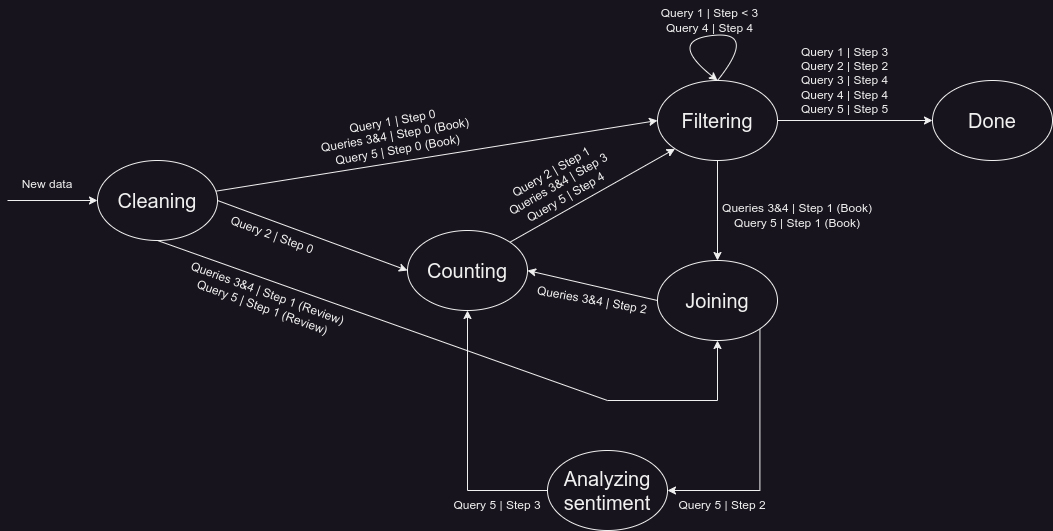

The diagram above was exported from draw.io. Its source (the exported page's mxGraphModel, read from the mxfile embedded in the PNG):
<mxGraphModel dx="1034" dy="843" grid="1" gridSize="10" guides="1" tooltips="1" connect="1" arrows="1" fold="1" page="0" pageScale="1" pageWidth="850" pageHeight="1100" math="0" shadow="0">
  <root>
    <mxCell id="0" />
    <mxCell id="1" parent="0" />
    <mxCell id="2" style="rounded=0;orthogonalLoop=1;jettySize=auto;html=1;entryX=0;entryY=0.5;entryDx=0;entryDy=0;" edge="1" source="5" target="15" parent="1">
      <mxGeometry relative="1" as="geometry" />
    </mxCell>
    <mxCell id="3" style="rounded=0;orthogonalLoop=1;jettySize=auto;html=1;exitX=1;exitY=0.5;exitDx=0;exitDy=0;entryX=0;entryY=0.5;entryDx=0;entryDy=0;" edge="1" source="5" target="7" parent="1">
      <mxGeometry relative="1" as="geometry" />
    </mxCell>
    <mxCell id="4" style="rounded=0;orthogonalLoop=1;jettySize=auto;html=1;exitX=0.5;exitY=1;exitDx=0;exitDy=0;entryX=0.5;entryY=1;entryDx=0;entryDy=0;" edge="1" source="5" target="12" parent="1">
      <mxGeometry relative="1" as="geometry">
        <Array as="points">
          <mxPoint x="1010" y="1140" />
          <mxPoint x="1120" y="1140" />
        </Array>
      </mxGeometry>
    </mxCell>
    <mxCell id="5" value="&lt;font style=&quot;font-size: 20px;&quot;&gt;Cleaning&lt;/font&gt;" style="ellipse;whiteSpace=wrap;html=1;" vertex="1" parent="1">
      <mxGeometry x="500" y="900" width="120" height="80" as="geometry" />
    </mxCell>
    <mxCell id="6" style="rounded=0;orthogonalLoop=1;jettySize=auto;html=1;exitX=1;exitY=0;exitDx=0;exitDy=0;entryX=0;entryY=1;entryDx=0;entryDy=0;" edge="1" source="7" target="15" parent="1">
      <mxGeometry relative="1" as="geometry" />
    </mxCell>
    <mxCell id="7" value="&lt;font style=&quot;font-size: 20px;&quot;&gt;Counting&lt;/font&gt;" style="ellipse;whiteSpace=wrap;html=1;" vertex="1" parent="1">
      <mxGeometry x="810" y="970" width="120" height="80" as="geometry" />
    </mxCell>
    <mxCell id="8" style="edgeStyle=orthogonalEdgeStyle;rounded=0;orthogonalLoop=1;jettySize=auto;html=1;exitX=0;exitY=0.5;exitDx=0;exitDy=0;entryX=0.5;entryY=1;entryDx=0;entryDy=0;" edge="1" source="9" target="7" parent="1">
      <mxGeometry relative="1" as="geometry" />
    </mxCell>
    <mxCell id="9" value="&lt;font style=&quot;font-size: 20px;&quot;&gt;Analyzing sentiment&lt;/font&gt;" style="ellipse;whiteSpace=wrap;html=1;" vertex="1" parent="1">
      <mxGeometry x="950" y="1190" width="120" height="80" as="geometry" />
    </mxCell>
    <mxCell id="10" style="rounded=0;orthogonalLoop=1;jettySize=auto;html=1;exitX=0;exitY=0.5;exitDx=0;exitDy=0;entryX=1;entryY=0.5;entryDx=0;entryDy=0;" edge="1" source="12" target="7" parent="1">
      <mxGeometry relative="1" as="geometry" />
    </mxCell>
    <mxCell id="11" style="edgeStyle=orthogonalEdgeStyle;rounded=0;orthogonalLoop=1;jettySize=auto;html=1;exitX=1;exitY=1;exitDx=0;exitDy=0;entryX=1;entryY=0.5;entryDx=0;entryDy=0;" edge="1" source="12" target="9" parent="1">
      <mxGeometry relative="1" as="geometry" />
    </mxCell>
    <mxCell id="12" value="&lt;font style=&quot;font-size: 20px;&quot;&gt;Joining&lt;/font&gt;" style="ellipse;whiteSpace=wrap;html=1;" vertex="1" parent="1">
      <mxGeometry x="1060" y="1000" width="120" height="80" as="geometry" />
    </mxCell>
    <mxCell id="13" value="&lt;font style=&quot;font-size: 20px;&quot;&gt;Done&lt;/font&gt;" style="ellipse;whiteSpace=wrap;html=1;" vertex="1" parent="1">
      <mxGeometry x="1335" y="820" width="120" height="80" as="geometry" />
    </mxCell>
    <mxCell id="14" value="" style="group" vertex="1" connectable="0" parent="1">
      <mxGeometry x="1060" y="740" width="120" height="160" as="geometry" />
    </mxCell>
    <mxCell id="15" value="&lt;font style=&quot;font-size: 20px;&quot;&gt;Filtering&lt;/font&gt;" style="ellipse;whiteSpace=wrap;html=1;" vertex="1" parent="14">
      <mxGeometry y="80" width="120" height="80" as="geometry" />
    </mxCell>
    <mxCell id="16" value="" style="group" vertex="1" connectable="0" parent="14">
      <mxGeometry x="10" width="110" height="40" as="geometry" />
    </mxCell>
    <mxCell id="17" value="Query 1 | Step &amp;lt; 3&lt;div&gt;Query 4 | Step 4&lt;/div&gt;" style="text;html=1;align=center;verticalAlign=middle;whiteSpace=wrap;rounded=0;" vertex="1" parent="16">
      <mxGeometry x="-10" y="5" width="105" height="30" as="geometry" />
    </mxCell>
    <mxCell id="18" value="" style="curved=1;endArrow=classic;html=1;rounded=0;entryX=0.5;entryY=0;entryDx=0;entryDy=0;exitX=0.5;exitY=0;exitDx=0;exitDy=0;" edge="1" parent="14" source="15" target="15">
      <mxGeometry width="50" height="50" relative="1" as="geometry">
        <mxPoint x="-70" y="80" as="sourcePoint" />
        <mxPoint x="-20" y="30" as="targetPoint" />
        <Array as="points">
          <mxPoint x="100" y="30" />
          <mxPoint x="10" y="40" />
        </Array>
      </mxGeometry>
    </mxCell>
    <mxCell id="19" style="edgeStyle=orthogonalEdgeStyle;rounded=0;orthogonalLoop=1;jettySize=auto;html=1;exitX=1;exitY=0.5;exitDx=0;exitDy=0;entryX=0;entryY=0.5;entryDx=0;entryDy=0;curved=1;" edge="1" source="15" target="13" parent="1">
      <mxGeometry relative="1" as="geometry" />
    </mxCell>
    <mxCell id="20" value="Query 1 | Step 3&lt;div&gt;Query 2 | Step 2&lt;/div&gt;&lt;div&gt;Query 3 | Step 4&lt;/div&gt;&lt;div&gt;Query 4 | Step 4&lt;/div&gt;&lt;div&gt;Query 5 | Step 5&lt;/div&gt;" style="text;html=1;align=center;verticalAlign=middle;whiteSpace=wrap;rounded=0;" vertex="1" parent="1">
      <mxGeometry x="1190" y="780" width="115" height="80" as="geometry" />
    </mxCell>
    <mxCell id="21" value="Query 1 | Step 0&lt;div&gt;Queries 3&amp;amp;4 | Step 0 (Book)&lt;/div&gt;&lt;div&gt;Query 5 | Step 0 (Book)&lt;/div&gt;" style="text;html=1;align=center;verticalAlign=middle;whiteSpace=wrap;rounded=0;rotation=-10;" vertex="1" parent="1">
      <mxGeometry x="708.26" y="850.15" width="180" height="50" as="geometry" />
    </mxCell>
    <mxCell id="22" value="Query 2 | Step 0" style="text;html=1;align=center;verticalAlign=middle;whiteSpace=wrap;rounded=0;rotation=20;" vertex="1" parent="1">
      <mxGeometry x="620" y="960" width="110" height="30" as="geometry" />
    </mxCell>
    <mxCell id="23" style="edgeStyle=orthogonalEdgeStyle;rounded=0;orthogonalLoop=1;jettySize=auto;html=1;exitX=0.5;exitY=1;exitDx=0;exitDy=0;entryX=0.5;entryY=0;entryDx=0;entryDy=0;" edge="1" source="15" target="12" parent="1">
      <mxGeometry relative="1" as="geometry" />
    </mxCell>
    <mxCell id="24" value="Queries 3&amp;amp;4 | Step 1 (Review)&lt;div&gt;Query 5 | Step 1 (Review)&lt;/div&gt;" style="text;html=1;align=center;verticalAlign=middle;whiteSpace=wrap;rounded=0;rotation=20;" vertex="1" parent="1">
      <mxGeometry x="578.29" y="1019.7" width="180" height="40" as="geometry" />
    </mxCell>
    <mxCell id="25" value="Queries 3&amp;amp;4 | Step 2" style="text;html=1;align=center;verticalAlign=middle;whiteSpace=wrap;rounded=0;rotation=10;" vertex="1" parent="1">
      <mxGeometry x="920" y="1025" width="150" height="30" as="geometry" />
    </mxCell>
    <mxCell id="26" value="&lt;span style=&quot;font-size: 12px; text-wrap: nowrap;&quot;&gt;Query 2 | Step 1&lt;/span&gt;&lt;div style=&quot;font-size: 12px;&quot;&gt;&lt;span style=&quot;font-size: 12px; text-wrap: nowrap;&quot;&gt;Queries 3&amp;amp;4 | Step 3&lt;/span&gt;&lt;/div&gt;&lt;div style=&quot;font-size: 12px;&quot;&gt;&lt;span style=&quot;font-size: 12px; text-wrap: nowrap;&quot;&gt;Query 5 | Step 4&lt;/span&gt;&lt;/div&gt;" style="text;html=1;align=center;verticalAlign=middle;whiteSpace=wrap;rounded=0;rotation=-30;fontSize=12;" vertex="1" parent="1">
      <mxGeometry x="896.25" y="901" width="130" height="45" as="geometry" />
    </mxCell>
    <mxCell id="27" value="&lt;span style=&quot;font-size: 12px; text-wrap: nowrap;&quot;&gt;Queries 3&amp;amp;4 | Step 1 (Book)&lt;/span&gt;&lt;div style=&quot;font-size: 12px;&quot;&gt;&lt;span style=&quot;font-size: 12px; text-wrap: nowrap;&quot;&gt;Query 5 | Step 1 (Book)&lt;/span&gt;&lt;/div&gt;" style="text;html=1;align=center;verticalAlign=middle;whiteSpace=wrap;rounded=0;fontSize=12;" vertex="1" parent="1">
      <mxGeometry x="1170" y="940" width="60" height="30" as="geometry" />
    </mxCell>
    <mxCell id="28" value="Query 5 | Step 2" style="text;html=1;align=center;verticalAlign=middle;whiteSpace=wrap;rounded=0;" vertex="1" parent="1">
      <mxGeometry x="1060" y="1230" width="130" height="30" as="geometry" />
    </mxCell>
    <mxCell id="29" value="Query 5 | Step 3" style="text;html=1;align=center;verticalAlign=middle;whiteSpace=wrap;rounded=0;" vertex="1" parent="1">
      <mxGeometry x="850" y="1230" width="100" height="30" as="geometry" />
    </mxCell>
    <mxCell id="30" value="" style="endArrow=classic;html=1;rounded=0;entryX=0;entryY=0.5;entryDx=0;entryDy=0;" edge="1" target="5" parent="1">
      <mxGeometry width="50" height="50" relative="1" as="geometry">
        <mxPoint x="410" y="940" as="sourcePoint" />
        <mxPoint x="460" y="930" as="targetPoint" />
      </mxGeometry>
    </mxCell>
    <mxCell id="31" value="New data" style="text;html=1;align=center;verticalAlign=middle;whiteSpace=wrap;rounded=0;" vertex="1" parent="1">
      <mxGeometry x="420" y="908.5" width="60" height="30" as="geometry" />
    </mxCell>
  </root>
</mxGraphModel>